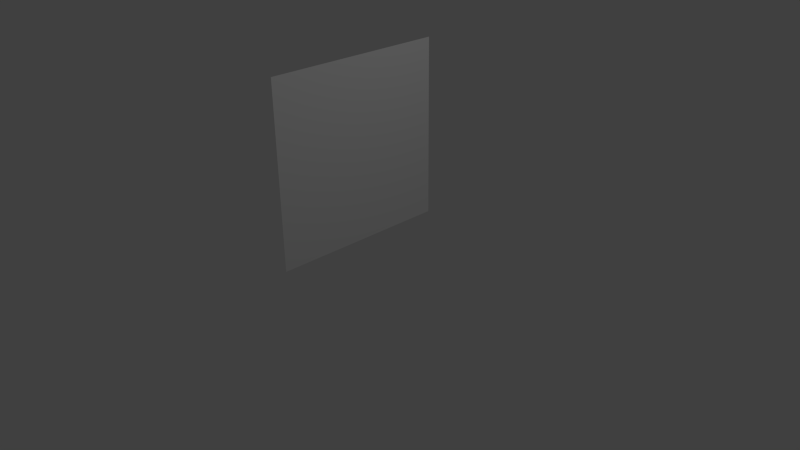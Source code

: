 # Source: SimpleSquare.blend  (saved by Blender 2.76.0; exported with 4.5.12 LTS)
import bpy
from mathutils import Matrix  # noqa: F401  (used for matrix-valued properties, if any)

bpy.ops.wm.read_factory_settings(use_empty=True)
scene = bpy.context.scene
scene.name = 'Scene'

# ---- collections
col_collection_1 = bpy.data.collections.new('Collection 1'); scene.collection.children.link(col_collection_1)

# ---- materials (node trees are filled in below, after node groups)
mat_material = bpy.data.materials.new('Material')
mat_material.alpha_threshold = 0.0
mat_material.use_transparent_shadow = False
mat_material.roughness = 0.5
mat_material.line_color = (0.0, 0.0, 0.0, 1.0)

# ---- material node trees

# ---- world
world_world = bpy.data.worlds.new('World'); scene.world = world_world
world_world.color = (0.05088, 0.05088, 0.05088)
world_world.use_sun_shadow = False
world_world.sun_shadow_jitter_overblur = 0.0
world_world.cycles.sampling_method = 'MANUAL'
world_world.cycles.sample_map_resolution = 256

# ---- cameras
cam_camera = bpy.data.cameras.new('Camera')
cam_camera.clip_end = 100.0
cam_camera.lens = 35.0
cam_camera.sensor_width = 32.0
cam_camera.sensor_height = 18.0
cam_camera.ortho_scale = 7.314
cam_camera.dof.focus_distance = 0.0
cam_camera.dof.aperture_fstop = 128.0

# ---- lights
light_lamp = bpy.data.lights.new('Lamp', 'POINT')
light_lamp.transmission_factor = 0.0
light_lamp.cutoff_distance = 30.0
light_lamp.energy = 100.0
light_lamp.shadow_buffer_clip_start = 1.001
light_lamp.shadow_soft_size = 0.1
light_lamp.shadow_maximum_resolution = 0.006
light_lamp.use_absolute_resolution = True
light_lamp.cycles.use_multiple_importance_sampling = False

# ---- meshes
me_cube = bpy.data.meshes.new('Cube')
me_cube.from_pydata([(-0.1849, 1.0, -1.0), (-0.1849, -1.0, -1.0), (-0.1849, 1.0, 1.0), (-0.1849, -1.0, 1.0)], [], [(0, 2, 3, 1)])
_uv = me_cube.uv_layers.new(name='UVMap')
_uv.uv.foreach_set('vector', [0.9999, 9.998e-05, 0.9999, 0.9999, 9.998e-05, 0.9999, 0.0001003, 0.0001001])
me_cube.materials.append(mat_material)
me_cube.use_remesh_preserve_volume = False
me_cube.use_remesh_preserve_attributes = False
me_cube.use_mirror_vertex_groups = False
me_cube.update()

# ---- objects
ob_cube = bpy.data.objects.new('Cube', me_cube)
ob_lamp = bpy.data.objects.new('Lamp', light_lamp)
ob_camera = bpy.data.objects.new('Camera', cam_camera)

# ---- transforms, parenting, visibility, modifiers, constraints
ob_cube.location = (0.0, 0.0, 1.343)
ob_cube.scale = (1.216, 1.216, 1.216)
ob_cube.lock_rotations_4d = False
ob_cube.empty_display_type = 'ARROWS'
ob_cube.lineart.crease_threshold = 0.0
ob_lamp.location = (4.076, 1.005, 5.904)
ob_lamp.rotation_euler = (0.6503, 0.05522, 1.866)
ob_lamp.lock_rotations_4d = False
ob_lamp.empty_display_type = 'ARROWS'
ob_lamp.color = (0.0, 0.0, 0.0, 0.0)
ob_lamp.lineart.crease_threshold = 0.0
ob_camera.location = (7.481, -6.508, 5.344)
ob_camera.rotation_euler = (1.109, 0.01082, 0.8149)
ob_camera.lock_rotations_4d = False
ob_camera.empty_display_type = 'ARROWS'
ob_camera.color = (0.0, 0.0, 0.0, 0.0)
ob_camera.display_type = 'WIRE'
ob_camera.lineart.crease_threshold = 0.0

# ---- collection membership
col_collection_1.objects.link(ob_cube)
col_collection_1.objects.link(ob_lamp)
col_collection_1.objects.link(ob_camera)

# ---- scene / render settings (as saved in the file)
scene.camera = ob_camera
scene.frame_start = 1; scene.frame_end = 250; scene.frame_set(1)
scene.render.engine = 'BLENDER_EEVEE_NEXT'
scene.render.resolution_percentage = 50
scene.render.dither_intensity = 0.0
scene.cycles.use_denoising = False
scene.cycles.samples = 10
scene.cycles.sampling_pattern = 'TABULATED_SOBOL'
scene.cycles.light_sampling_threshold = 0.0
scene.cycles.use_adaptive_sampling = False
scene.cycles.use_light_tree = False
scene.cycles.blur_glossy = 0.0
scene.cycles.pixel_filter_type = 'GAUSSIAN'
scene.cycles.sample_clamp_indirect = 0.0
scene.view_settings.view_transform = 'Standard'
bpy.context.view_layer.update()
